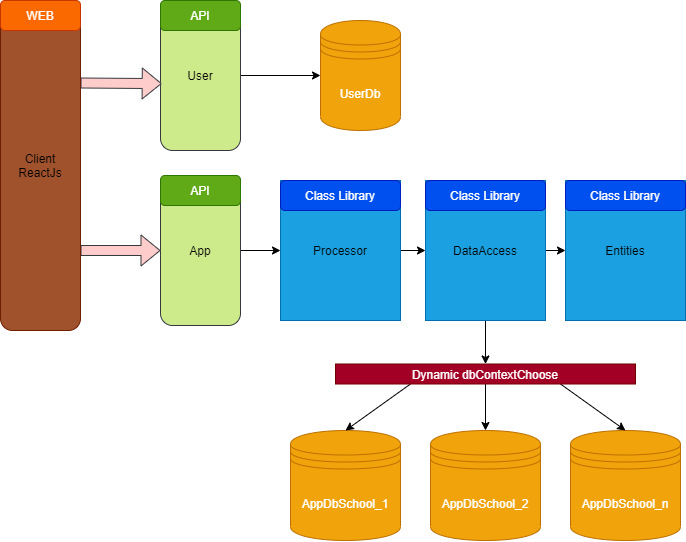

The diagram above was exported from draw.io. Its source (the exported page's mxGraphModel, read from the mxfile embedded in the PNG):
<mxGraphModel dx="620" dy="524" grid="1" gridSize="10" guides="1" tooltips="1" connect="1" arrows="1" fold="1" page="1" pageScale="1" pageWidth="1169" pageHeight="827" math="0" shadow="0">
  <root>
    <mxCell id="0" />
    <mxCell id="1" parent="0" />
    <mxCell id="7" style="edgeStyle=orthogonalEdgeStyle;rounded=0;orthogonalLoop=1;jettySize=auto;html=1;exitX=1;exitY=0.5;exitDx=0;exitDy=0;entryX=0;entryY=0.5;entryDx=0;entryDy=0;" parent="1" source="2" target="6" edge="1">
      <mxGeometry relative="1" as="geometry" />
    </mxCell>
    <mxCell id="2" value="&lt;font color=&quot;#000000&quot;&gt;User&lt;/font&gt;" style="rounded=1;whiteSpace=wrap;html=1;fillColor=#cdeb8b;strokeColor=#36393d;" parent="1" vertex="1">
      <mxGeometry x="440" y="40" width="80" height="150" as="geometry" />
    </mxCell>
    <mxCell id="3" value="API" style="rounded=1;whiteSpace=wrap;html=1;fillColor=#60a917;strokeColor=#2D7600;fontColor=#ffffff;" parent="1" vertex="1">
      <mxGeometry x="440" y="40" width="80" height="30" as="geometry" />
    </mxCell>
    <mxCell id="29" style="rounded=0;orthogonalLoop=1;jettySize=auto;html=1;exitX=1;exitY=0.5;exitDx=0;exitDy=0;entryX=0;entryY=0.5;entryDx=0;entryDy=0;" parent="1" source="4" target="12" edge="1">
      <mxGeometry relative="1" as="geometry" />
    </mxCell>
    <mxCell id="4" value="&lt;font color=&quot;#000000&quot;&gt;App&lt;/font&gt;" style="rounded=1;whiteSpace=wrap;html=1;fillColor=#cdeb8b;strokeColor=#36393d;arcSize=15;" parent="1" vertex="1">
      <mxGeometry x="440" y="215" width="80" height="150" as="geometry" />
    </mxCell>
    <mxCell id="5" value="API" style="rounded=1;whiteSpace=wrap;html=1;fillColor=#60a917;strokeColor=#2D7600;fontColor=#ffffff;" parent="1" vertex="1">
      <mxGeometry x="440" y="215" width="80" height="30" as="geometry" />
    </mxCell>
    <mxCell id="6" value="UserDb" style="shape=datastore;whiteSpace=wrap;html=1;fillColor=#f0a30a;strokeColor=#BD7000;fontColor=#ffffff;" parent="1" vertex="1">
      <mxGeometry x="600" y="60" width="80" height="110" as="geometry" />
    </mxCell>
    <mxCell id="8" value="&lt;font color=&quot;#000000&quot;&gt;Entities&lt;/font&gt;" style="rounded=0;whiteSpace=wrap;html=1;fillColor=#1ba1e2;strokeColor=#006EAF;fontColor=#ffffff;" parent="1" vertex="1">
      <mxGeometry x="845" y="220" width="120" height="140" as="geometry" />
    </mxCell>
    <mxCell id="11" value="AppDbSchool_1" style="shape=datastore;whiteSpace=wrap;html=1;fillColor=#f0a30a;strokeColor=#BD7000;fontColor=#ffffff;" parent="1" vertex="1">
      <mxGeometry x="570" y="470" width="110" height="110" as="geometry" />
    </mxCell>
    <mxCell id="30" style="rounded=0;orthogonalLoop=1;jettySize=auto;html=1;exitX=1;exitY=0.5;exitDx=0;exitDy=0;entryX=0;entryY=0.5;entryDx=0;entryDy=0;" parent="1" source="12" target="13" edge="1">
      <mxGeometry relative="1" as="geometry" />
    </mxCell>
    <mxCell id="12" value="&lt;font color=&quot;#000000&quot;&gt;Processor&lt;/font&gt;" style="rounded=0;whiteSpace=wrap;html=1;fillColor=#1ba1e2;strokeColor=#006EAF;fontColor=#ffffff;" parent="1" vertex="1">
      <mxGeometry x="560" y="220" width="120" height="140" as="geometry" />
    </mxCell>
    <mxCell id="24" style="edgeStyle=none;rounded=0;orthogonalLoop=1;jettySize=auto;html=1;exitX=0.5;exitY=1;exitDx=0;exitDy=0;entryX=0.5;entryY=0;entryDx=0;entryDy=0;" parent="1" source="13" target="23" edge="1">
      <mxGeometry relative="1" as="geometry" />
    </mxCell>
    <mxCell id="31" style="edgeStyle=none;rounded=0;orthogonalLoop=1;jettySize=auto;html=1;exitX=1;exitY=0.5;exitDx=0;exitDy=0;entryX=0;entryY=0.5;entryDx=0;entryDy=0;" parent="1" source="13" target="8" edge="1">
      <mxGeometry relative="1" as="geometry" />
    </mxCell>
    <mxCell id="13" value="&lt;font color=&quot;#000000&quot;&gt;DataAccess&lt;/font&gt;" style="rounded=0;whiteSpace=wrap;html=1;fillColor=#1ba1e2;strokeColor=#006EAF;fontColor=#ffffff;" parent="1" vertex="1">
      <mxGeometry x="705" y="220" width="120" height="140" as="geometry" />
    </mxCell>
    <mxCell id="14" value="AppDbSchool_2" style="shape=datastore;whiteSpace=wrap;html=1;fillColor=#f0a30a;strokeColor=#BD7000;fontColor=#ffffff;" parent="1" vertex="1">
      <mxGeometry x="710" y="470" width="110" height="110" as="geometry" />
    </mxCell>
    <mxCell id="15" value="AppDbSchool_n" style="shape=datastore;whiteSpace=wrap;html=1;fillColor=#f0a30a;strokeColor=#BD7000;fontColor=#ffffff;" parent="1" vertex="1">
      <mxGeometry x="850" y="470" width="110" height="110" as="geometry" />
    </mxCell>
    <mxCell id="25" style="edgeStyle=none;rounded=0;orthogonalLoop=1;jettySize=auto;html=1;exitX=0.25;exitY=1;exitDx=0;exitDy=0;entryX=0.5;entryY=0;entryDx=0;entryDy=0;" parent="1" source="23" target="11" edge="1">
      <mxGeometry relative="1" as="geometry" />
    </mxCell>
    <mxCell id="26" style="edgeStyle=none;rounded=0;orthogonalLoop=1;jettySize=auto;html=1;exitX=0.5;exitY=1;exitDx=0;exitDy=0;entryX=0.5;entryY=0;entryDx=0;entryDy=0;" parent="1" source="23" target="14" edge="1">
      <mxGeometry relative="1" as="geometry" />
    </mxCell>
    <mxCell id="27" style="edgeStyle=none;rounded=0;orthogonalLoop=1;jettySize=auto;html=1;exitX=0.75;exitY=1;exitDx=0;exitDy=0;entryX=0.5;entryY=0;entryDx=0;entryDy=0;" parent="1" source="23" target="15" edge="1">
      <mxGeometry relative="1" as="geometry" />
    </mxCell>
    <mxCell id="23" value="Dynamic dbContextChoose" style="rounded=0;whiteSpace=wrap;html=1;fillColor=#a20025;strokeColor=#6F0000;fontColor=#ffffff;" parent="1" vertex="1">
      <mxGeometry x="615" y="403.5" width="300" height="20" as="geometry" />
    </mxCell>
    <mxCell id="32" value="Class Library" style="rounded=1;whiteSpace=wrap;html=1;fillColor=#0050ef;strokeColor=#001DBC;fontColor=#ffffff;" parent="1" vertex="1">
      <mxGeometry x="560" y="220" width="120" height="30" as="geometry" />
    </mxCell>
    <mxCell id="33" value="Class Library" style="rounded=1;whiteSpace=wrap;html=1;fillColor=#0050ef;strokeColor=#001DBC;fontColor=#ffffff;" parent="1" vertex="1">
      <mxGeometry x="705" y="220" width="120" height="30" as="geometry" />
    </mxCell>
    <mxCell id="34" value="Class Library" style="rounded=1;whiteSpace=wrap;html=1;fillColor=#0050ef;strokeColor=#001DBC;fontColor=#ffffff;" parent="1" vertex="1">
      <mxGeometry x="845" y="220" width="120" height="30" as="geometry" />
    </mxCell>
    <mxCell id="40" style="edgeStyle=none;shape=flexArrow;rounded=0;orthogonalLoop=1;jettySize=auto;html=1;exitX=1;exitY=0.25;exitDx=0;exitDy=0;entryX=0.015;entryY=0.554;entryDx=0;entryDy=0;entryPerimeter=0;fillColor=#ffcccc;strokeColor=#36393d;" edge="1" parent="1" source="35" target="2">
      <mxGeometry relative="1" as="geometry" />
    </mxCell>
    <mxCell id="41" style="edgeStyle=none;shape=flexArrow;rounded=0;orthogonalLoop=1;jettySize=auto;html=1;entryX=0;entryY=0.5;entryDx=0;entryDy=0;fillColor=#ffcccc;strokeColor=#36393d;" edge="1" parent="1" target="4">
      <mxGeometry relative="1" as="geometry">
        <mxPoint x="360" y="290" as="sourcePoint" />
      </mxGeometry>
    </mxCell>
    <mxCell id="35" value="&lt;font color=&quot;#000000&quot;&gt;Client&lt;br&gt;ReactJs&lt;/font&gt;" style="rounded=1;whiteSpace=wrap;html=1;fillColor=#a0522d;strokeColor=#6D1F00;fontColor=#ffffff;" vertex="1" parent="1">
      <mxGeometry x="280" y="40" width="80" height="330" as="geometry" />
    </mxCell>
    <mxCell id="38" value="WEB" style="rounded=1;whiteSpace=wrap;html=1;fillColor=#fa6800;strokeColor=#C73500;fontColor=#ffffff;" vertex="1" parent="1">
      <mxGeometry x="280" y="40" width="80" height="30" as="geometry" />
    </mxCell>
  </root>
</mxGraphModel>